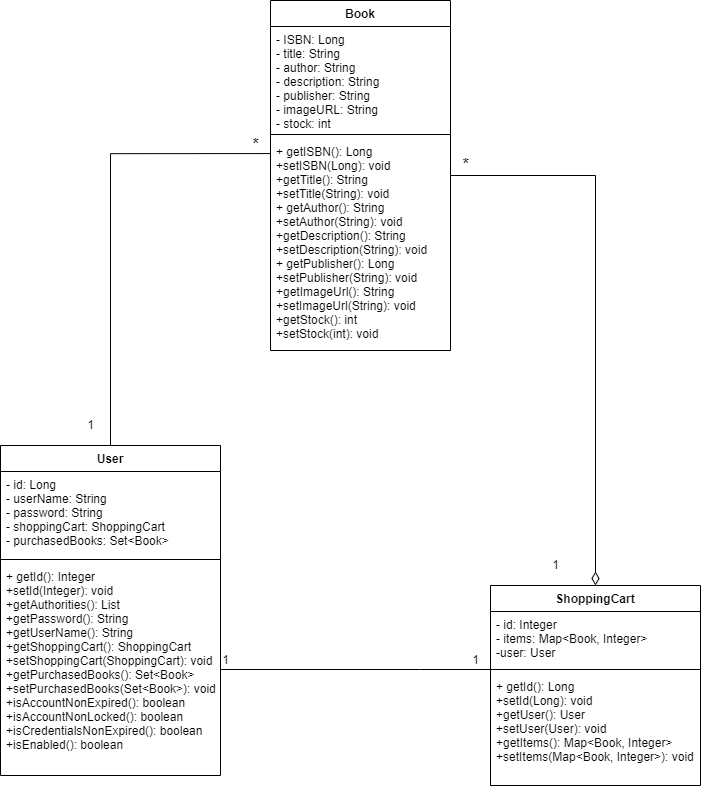

The diagram above was exported from draw.io. Its source (the exported page's mxGraphModel, read from the mxfile embedded in the PNG):
<mxGraphModel dx="2062" dy="852" grid="1" gridSize="10" guides="1" tooltips="1" connect="1" arrows="1" fold="1" page="1" pageScale="1" pageWidth="850" pageHeight="1100" math="0" shadow="0">
  <root>
    <mxCell id="0" />
    <mxCell id="1" parent="0" />
    <mxCell id="Yi8BWE3QCcZbFh5nEF9Y-25" style="edgeStyle=orthogonalEdgeStyle;rounded=0;orthogonalLoop=1;jettySize=auto;html=1;entryX=0.5;entryY=0;entryDx=0;entryDy=0;endArrow=diamondThin;endFill=0;endSize=11;" parent="1" source="Yi8BWE3QCcZbFh5nEF9Y-5" target="Yi8BWE3QCcZbFh5nEF9Y-13" edge="1">
      <mxGeometry relative="1" as="geometry" />
    </mxCell>
    <mxCell id="Yi8BWE3QCcZbFh5nEF9Y-5" value="Book" style="swimlane;fontStyle=1;align=center;verticalAlign=top;childLayout=stackLayout;horizontal=1;startSize=26;horizontalStack=0;resizeParent=1;resizeParentMax=0;resizeLast=0;collapsible=1;marginBottom=0;" parent="1" vertex="1">
      <mxGeometry x="370" y="190" width="180" height="350" as="geometry" />
    </mxCell>
    <mxCell id="Yi8BWE3QCcZbFh5nEF9Y-6" value="- ISBN: Long&#10;- title: String&#10;- author: String&#10;- description: String&#10;- publisher: String&#10;- imageURL: String&#10;- stock: int" style="text;strokeColor=none;fillColor=none;align=left;verticalAlign=top;spacingLeft=4;spacingRight=4;overflow=hidden;rotatable=0;points=[[0,0.5],[1,0.5]];portConstraint=eastwest;" parent="Yi8BWE3QCcZbFh5nEF9Y-5" vertex="1">
      <mxGeometry y="26" width="180" height="104" as="geometry" />
    </mxCell>
    <mxCell id="Yi8BWE3QCcZbFh5nEF9Y-7" value="" style="line;strokeWidth=1;fillColor=none;align=left;verticalAlign=middle;spacingTop=-1;spacingLeft=3;spacingRight=3;rotatable=0;labelPosition=right;points=[];portConstraint=eastwest;strokeColor=inherit;" parent="Yi8BWE3QCcZbFh5nEF9Y-5" vertex="1">
      <mxGeometry y="130" width="180" height="8" as="geometry" />
    </mxCell>
    <mxCell id="Yi8BWE3QCcZbFh5nEF9Y-8" value="+ getISBN(): Long&#10;+setISBN(Long): void&#10;+getTitle(): String&#10;+setTitle(String): void&#10;+ getAuthor(): String&#10;+setAuthor(String): void&#10;+getDescription(): String&#10;+setDescription(String): void&#10;+ getPublisher(): Long&#10;+setPublisher(String): void&#10;+getImageUrl(): String&#10;+setImageUrl(String): void&#10;+getStock(): int&#10;+setStock(int): void" style="text;strokeColor=none;fillColor=none;align=left;verticalAlign=top;spacingLeft=4;spacingRight=4;overflow=hidden;rotatable=0;points=[[0,0.5],[1,0.5]];portConstraint=eastwest;" parent="Yi8BWE3QCcZbFh5nEF9Y-5" vertex="1">
      <mxGeometry y="138" width="180" height="212" as="geometry" />
    </mxCell>
    <mxCell id="Yi8BWE3QCcZbFh5nEF9Y-24" style="edgeStyle=orthogonalEdgeStyle;rounded=0;orthogonalLoop=1;jettySize=auto;html=1;endArrow=none;endFill=0;" parent="1" source="Yi8BWE3QCcZbFh5nEF9Y-13" target="Yi8BWE3QCcZbFh5nEF9Y-20" edge="1">
      <mxGeometry relative="1" as="geometry">
        <Array as="points">
          <mxPoint x="520" y="859" />
          <mxPoint x="520" y="859" />
        </Array>
      </mxGeometry>
    </mxCell>
    <mxCell id="Yi8BWE3QCcZbFh5nEF9Y-13" value="ShoppingCart" style="swimlane;fontStyle=1;align=center;verticalAlign=top;childLayout=stackLayout;horizontal=1;startSize=26;horizontalStack=0;resizeParent=1;resizeParentMax=0;resizeLast=0;collapsible=1;marginBottom=0;" parent="1" vertex="1">
      <mxGeometry x="590" y="775" width="210" height="200" as="geometry" />
    </mxCell>
    <mxCell id="Yi8BWE3QCcZbFh5nEF9Y-14" value="- id: Integer&#10;- items: Map&lt;Book, Integer&gt;&#10;-user: User" style="text;strokeColor=none;fillColor=none;align=left;verticalAlign=top;spacingLeft=4;spacingRight=4;overflow=hidden;rotatable=0;points=[[0,0.5],[1,0.5]];portConstraint=eastwest;" parent="Yi8BWE3QCcZbFh5nEF9Y-13" vertex="1">
      <mxGeometry y="26" width="210" height="54" as="geometry" />
    </mxCell>
    <mxCell id="Yi8BWE3QCcZbFh5nEF9Y-15" value="" style="line;strokeWidth=1;fillColor=none;align=left;verticalAlign=middle;spacingTop=-1;spacingLeft=3;spacingRight=3;rotatable=0;labelPosition=right;points=[];portConstraint=eastwest;strokeColor=inherit;" parent="Yi8BWE3QCcZbFh5nEF9Y-13" vertex="1">
      <mxGeometry y="80" width="210" height="8" as="geometry" />
    </mxCell>
    <mxCell id="Yi8BWE3QCcZbFh5nEF9Y-16" value="+ getId(): Long&#10;+setId(Long): void&#10;+getUser(): User&#10;+setUser(User): void&#10;+getItems(): Map&lt;Book, Integer&gt;&#10;+setItems(Map&lt;Book, Integer&gt;): void" style="text;strokeColor=none;fillColor=none;align=left;verticalAlign=top;spacingLeft=4;spacingRight=4;overflow=hidden;rotatable=0;points=[[0,0.5],[1,0.5]];portConstraint=eastwest;" parent="Yi8BWE3QCcZbFh5nEF9Y-13" vertex="1">
      <mxGeometry y="88" width="210" height="112" as="geometry" />
    </mxCell>
    <mxCell id="gc2uRxsVwc10E2ZqiGuO-1" style="edgeStyle=orthogonalEdgeStyle;rounded=0;orthogonalLoop=1;jettySize=auto;html=1;exitX=0.5;exitY=0;exitDx=0;exitDy=0;entryX=0.002;entryY=0.071;entryDx=0;entryDy=0;entryPerimeter=0;endArrow=none;endFill=0;" edge="1" parent="1" source="Yi8BWE3QCcZbFh5nEF9Y-17" target="Yi8BWE3QCcZbFh5nEF9Y-8">
      <mxGeometry relative="1" as="geometry" />
    </mxCell>
    <mxCell id="Yi8BWE3QCcZbFh5nEF9Y-17" value="User" style="swimlane;fontStyle=1;align=center;verticalAlign=top;childLayout=stackLayout;horizontal=1;startSize=26;horizontalStack=0;resizeParent=1;resizeParentMax=0;resizeLast=0;collapsible=1;marginBottom=0;" parent="1" vertex="1">
      <mxGeometry x="100" y="635" width="220" height="330" as="geometry" />
    </mxCell>
    <mxCell id="Yi8BWE3QCcZbFh5nEF9Y-18" value="- id: Long&#10;- userName: String&#10;- password: String&#10;- shoppingCart: ShoppingCart&#10;- purchasedBooks: Set&lt;Book&gt;&#10;" style="text;strokeColor=none;fillColor=none;align=left;verticalAlign=top;spacingLeft=4;spacingRight=4;overflow=hidden;rotatable=0;points=[[0,0.5],[1,0.5]];portConstraint=eastwest;" parent="Yi8BWE3QCcZbFh5nEF9Y-17" vertex="1">
      <mxGeometry y="26" width="220" height="84" as="geometry" />
    </mxCell>
    <mxCell id="Yi8BWE3QCcZbFh5nEF9Y-19" value="" style="line;strokeWidth=1;fillColor=none;align=left;verticalAlign=middle;spacingTop=-1;spacingLeft=3;spacingRight=3;rotatable=0;labelPosition=right;points=[];portConstraint=eastwest;strokeColor=inherit;" parent="Yi8BWE3QCcZbFh5nEF9Y-17" vertex="1">
      <mxGeometry y="110" width="220" height="8" as="geometry" />
    </mxCell>
    <mxCell id="Yi8BWE3QCcZbFh5nEF9Y-20" value="+ getId(): Integer&#10;+setId(Integer): void&#10;+getAuthorities(): List&#10;+getPassword(): String&#10;+getUserName(): String&#10;+getShoppingCart(): ShoppingCart&#10;+setShoppingCart(ShoppingCart): void&#10;+getPurchasedBooks(): Set&lt;Book&gt;&#10;+setPurchasedBooks(Set&lt;Book&gt;): void&#10;+isAccountNonExpired(): boolean&#10;+isAccountNonLocked(): boolean&#10;+isCredentialsNonExpired(): boolean&#10;+isEnabled(): boolean" style="text;strokeColor=none;fillColor=none;align=left;verticalAlign=top;spacingLeft=4;spacingRight=4;overflow=hidden;rotatable=0;points=[[0,0.5],[1,0.5]];portConstraint=eastwest;" parent="Yi8BWE3QCcZbFh5nEF9Y-17" vertex="1">
      <mxGeometry y="118" width="220" height="212" as="geometry" />
    </mxCell>
    <mxCell id="Yi8BWE3QCcZbFh5nEF9Y-26" value="1" style="text;html=1;align=center;verticalAlign=middle;resizable=0;points=[];autosize=1;strokeColor=none;fillColor=none;" parent="1" vertex="1">
      <mxGeometry x="175" y="600" width="30" height="30" as="geometry" />
    </mxCell>
    <mxCell id="Yi8BWE3QCcZbFh5nEF9Y-28" value="&lt;font style=&quot;font-size: 17px;&quot;&gt;*&lt;/font&gt;" style="text;html=1;align=center;verticalAlign=middle;resizable=0;points=[];autosize=1;strokeColor=none;fillColor=none;" parent="1" vertex="1">
      <mxGeometry x="340" y="320" width="30" height="30" as="geometry" />
    </mxCell>
    <mxCell id="Yi8BWE3QCcZbFh5nEF9Y-29" value="&lt;font style=&quot;font-size: 17px;&quot;&gt;*&lt;/font&gt;" style="text;html=1;align=center;verticalAlign=middle;resizable=0;points=[];autosize=1;strokeColor=none;fillColor=none;" parent="1" vertex="1">
      <mxGeometry x="550" y="340" width="30" height="30" as="geometry" />
    </mxCell>
    <mxCell id="Yi8BWE3QCcZbFh5nEF9Y-32" value="1" style="text;html=1;align=center;verticalAlign=middle;resizable=0;points=[];autosize=1;strokeColor=none;fillColor=none;" parent="1" vertex="1">
      <mxGeometry x="310" y="835" width="30" height="30" as="geometry" />
    </mxCell>
    <mxCell id="Yi8BWE3QCcZbFh5nEF9Y-34" value="1" style="text;html=1;align=center;verticalAlign=middle;resizable=0;points=[];autosize=1;strokeColor=none;fillColor=none;" parent="1" vertex="1">
      <mxGeometry x="560" y="835" width="30" height="30" as="geometry" />
    </mxCell>
    <mxCell id="Yi8BWE3QCcZbFh5nEF9Y-35" value="1" style="text;html=1;align=center;verticalAlign=middle;resizable=0;points=[];autosize=1;strokeColor=none;fillColor=none;" parent="1" vertex="1">
      <mxGeometry x="640" y="740" width="30" height="30" as="geometry" />
    </mxCell>
  </root>
</mxGraphModel>